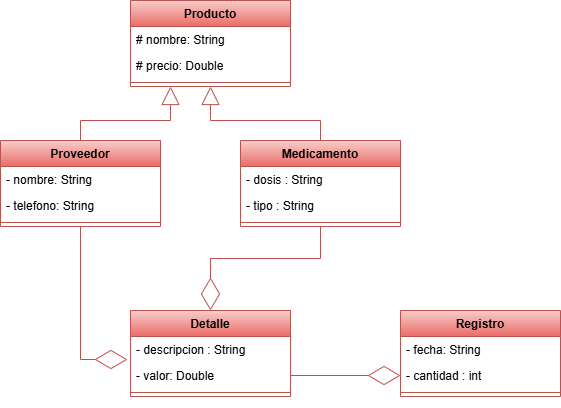

The diagram above was exported from draw.io. Its source (the exported page's mxGraphModel, read from the mxfile embedded in the PNG):
<mxGraphModel dx="786" dy="695" grid="1" gridSize="10" guides="1" tooltips="1" connect="1" arrows="1" fold="1" page="1" pageScale="1" pageWidth="827" pageHeight="1169" math="0" shadow="0">
  <root>
    <mxCell id="0" />
    <mxCell id="1" parent="0" />
    <mxCell id="27knYjevONxjnl3qC05n-2" value="Producto" style="swimlane;fontStyle=1;align=center;verticalAlign=top;childLayout=stackLayout;horizontal=1;startSize=26;horizontalStack=0;resizeParent=1;resizeParentMax=0;resizeLast=0;collapsible=1;marginBottom=0;whiteSpace=wrap;html=1;fillColor=#f8cecc;gradientColor=#ea6b66;strokeColor=#b85450;" vertex="1" parent="1">
      <mxGeometry x="210" y="140" width="160" height="86" as="geometry">
        <mxRectangle x="90" y="140" width="90" height="30" as="alternateBounds" />
      </mxGeometry>
    </mxCell>
    <mxCell id="27knYjevONxjnl3qC05n-3" value="# nombre: String" style="text;strokeColor=none;fillColor=none;align=left;verticalAlign=top;spacingLeft=4;spacingRight=4;overflow=hidden;rotatable=0;points=[[0,0.5],[1,0.5]];portConstraint=eastwest;whiteSpace=wrap;html=1;" vertex="1" parent="27knYjevONxjnl3qC05n-2">
      <mxGeometry y="26" width="160" height="26" as="geometry" />
    </mxCell>
    <mxCell id="27knYjevONxjnl3qC05n-6" value="# precio: Double" style="text;strokeColor=none;fillColor=none;align=left;verticalAlign=top;spacingLeft=4;spacingRight=4;overflow=hidden;rotatable=0;points=[[0,0.5],[1,0.5]];portConstraint=eastwest;whiteSpace=wrap;html=1;" vertex="1" parent="27knYjevONxjnl3qC05n-2">
      <mxGeometry y="52" width="160" height="26" as="geometry" />
    </mxCell>
    <mxCell id="27knYjevONxjnl3qC05n-4" value="" style="line;strokeWidth=1;fillColor=none;align=left;verticalAlign=middle;spacingTop=-1;spacingLeft=3;spacingRight=3;rotatable=0;labelPosition=right;points=[];portConstraint=eastwest;strokeColor=inherit;" vertex="1" parent="27knYjevONxjnl3qC05n-2">
      <mxGeometry y="78" width="160" height="8" as="geometry" />
    </mxCell>
    <mxCell id="27knYjevONxjnl3qC05n-16" style="edgeStyle=orthogonalEdgeStyle;rounded=0;orthogonalLoop=1;jettySize=auto;html=1;exitX=0.5;exitY=0;exitDx=0;exitDy=0;entryX=0.5;entryY=1;entryDx=0;entryDy=0;endArrow=block;endFill=0;endSize=16;fillColor=#f8cecc;gradientColor=#ea6b66;strokeColor=#b85450;" edge="1" parent="1" source="27knYjevONxjnl3qC05n-7" target="27knYjevONxjnl3qC05n-2">
      <mxGeometry relative="1" as="geometry">
        <mxPoint x="320" y="230" as="targetPoint" />
        <Array as="points">
          <mxPoint x="400" y="260" />
          <mxPoint x="290" y="260" />
        </Array>
      </mxGeometry>
    </mxCell>
    <mxCell id="27knYjevONxjnl3qC05n-23" style="edgeStyle=orthogonalEdgeStyle;rounded=0;orthogonalLoop=1;jettySize=auto;html=1;exitX=0.5;exitY=1;exitDx=0;exitDy=0;entryX=0.5;entryY=0;entryDx=0;entryDy=0;endArrow=diamondThin;endFill=0;endSize=30;fillColor=#f8cecc;gradientColor=#ea6b66;strokeColor=#b85450;" edge="1" parent="1" source="27knYjevONxjnl3qC05n-7" target="27knYjevONxjnl3qC05n-18">
      <mxGeometry relative="1" as="geometry" />
    </mxCell>
    <mxCell id="27knYjevONxjnl3qC05n-7" value="Medicamento" style="swimlane;fontStyle=1;align=center;verticalAlign=top;childLayout=stackLayout;horizontal=1;startSize=26;horizontalStack=0;resizeParent=1;resizeParentMax=0;resizeLast=0;collapsible=1;marginBottom=0;whiteSpace=wrap;html=1;fillColor=#f8cecc;gradientColor=#ea6b66;strokeColor=#b85450;" vertex="1" parent="1">
      <mxGeometry x="320" y="280" width="160" height="86" as="geometry">
        <mxRectangle x="90" y="140" width="90" height="30" as="alternateBounds" />
      </mxGeometry>
    </mxCell>
    <mxCell id="27knYjevONxjnl3qC05n-8" value="- dosis : String" style="text;strokeColor=none;fillColor=none;align=left;verticalAlign=top;spacingLeft=4;spacingRight=4;overflow=hidden;rotatable=0;points=[[0,0.5],[1,0.5]];portConstraint=eastwest;whiteSpace=wrap;html=1;" vertex="1" parent="27knYjevONxjnl3qC05n-7">
      <mxGeometry y="26" width="160" height="26" as="geometry" />
    </mxCell>
    <mxCell id="27knYjevONxjnl3qC05n-9" value="- tipo : String" style="text;strokeColor=none;fillColor=none;align=left;verticalAlign=top;spacingLeft=4;spacingRight=4;overflow=hidden;rotatable=0;points=[[0,0.5],[1,0.5]];portConstraint=eastwest;whiteSpace=wrap;html=1;" vertex="1" parent="27knYjevONxjnl3qC05n-7">
      <mxGeometry y="52" width="160" height="26" as="geometry" />
    </mxCell>
    <mxCell id="27knYjevONxjnl3qC05n-10" value="" style="line;strokeWidth=1;fillColor=none;align=left;verticalAlign=middle;spacingTop=-1;spacingLeft=3;spacingRight=3;rotatable=0;labelPosition=right;points=[];portConstraint=eastwest;strokeColor=inherit;" vertex="1" parent="27knYjevONxjnl3qC05n-7">
      <mxGeometry y="78" width="160" height="8" as="geometry" />
    </mxCell>
    <mxCell id="27knYjevONxjnl3qC05n-17" style="edgeStyle=orthogonalEdgeStyle;rounded=0;orthogonalLoop=1;jettySize=auto;html=1;entryX=0.25;entryY=1;entryDx=0;entryDy=0;exitX=0.5;exitY=0;exitDx=0;exitDy=0;endArrow=block;endFill=0;endSize=16;fillColor=#f8cecc;gradientColor=#ea6b66;strokeColor=#b85450;" edge="1" parent="1" source="27knYjevONxjnl3qC05n-11" target="27knYjevONxjnl3qC05n-2">
      <mxGeometry relative="1" as="geometry">
        <Array as="points">
          <mxPoint x="160" y="260" />
          <mxPoint x="250" y="260" />
        </Array>
      </mxGeometry>
    </mxCell>
    <mxCell id="27knYjevONxjnl3qC05n-11" value="Proveedor" style="swimlane;fontStyle=1;align=center;verticalAlign=top;childLayout=stackLayout;horizontal=1;startSize=26;horizontalStack=0;resizeParent=1;resizeParentMax=0;resizeLast=0;collapsible=1;marginBottom=0;whiteSpace=wrap;html=1;fillColor=#f8cecc;gradientColor=#ea6b66;strokeColor=#b85450;" vertex="1" parent="1">
      <mxGeometry x="80" y="280" width="160" height="86" as="geometry">
        <mxRectangle x="90" y="140" width="90" height="30" as="alternateBounds" />
      </mxGeometry>
    </mxCell>
    <mxCell id="27knYjevONxjnl3qC05n-15" value="- nombre: String" style="text;strokeColor=none;fillColor=none;align=left;verticalAlign=top;spacingLeft=4;spacingRight=4;overflow=hidden;rotatable=0;points=[[0,0.5],[1,0.5]];portConstraint=eastwest;whiteSpace=wrap;html=1;" vertex="1" parent="27knYjevONxjnl3qC05n-11">
      <mxGeometry y="26" width="160" height="26" as="geometry" />
    </mxCell>
    <mxCell id="27knYjevONxjnl3qC05n-13" value="- telefono: String" style="text;strokeColor=none;fillColor=none;align=left;verticalAlign=top;spacingLeft=4;spacingRight=4;overflow=hidden;rotatable=0;points=[[0,0.5],[1,0.5]];portConstraint=eastwest;whiteSpace=wrap;html=1;" vertex="1" parent="27knYjevONxjnl3qC05n-11">
      <mxGeometry y="52" width="160" height="26" as="geometry" />
    </mxCell>
    <mxCell id="27knYjevONxjnl3qC05n-14" value="" style="line;strokeWidth=1;fillColor=none;align=left;verticalAlign=middle;spacingTop=-1;spacingLeft=3;spacingRight=3;rotatable=0;labelPosition=right;points=[];portConstraint=eastwest;strokeColor=inherit;" vertex="1" parent="27knYjevONxjnl3qC05n-11">
      <mxGeometry y="78" width="160" height="8" as="geometry" />
    </mxCell>
    <mxCell id="27knYjevONxjnl3qC05n-18" value="Detalle" style="swimlane;fontStyle=1;align=center;verticalAlign=top;childLayout=stackLayout;horizontal=1;startSize=26;horizontalStack=0;resizeParent=1;resizeParentMax=0;resizeLast=0;collapsible=1;marginBottom=0;whiteSpace=wrap;html=1;fillColor=#f8cecc;gradientColor=#ea6b66;strokeColor=#b85450;" vertex="1" parent="1">
      <mxGeometry x="210" y="450" width="160" height="86" as="geometry">
        <mxRectangle x="90" y="140" width="90" height="30" as="alternateBounds" />
      </mxGeometry>
    </mxCell>
    <mxCell id="27knYjevONxjnl3qC05n-19" value="- descripcion : String" style="text;strokeColor=none;fillColor=none;align=left;verticalAlign=top;spacingLeft=4;spacingRight=4;overflow=hidden;rotatable=0;points=[[0,0.5],[1,0.5]];portConstraint=eastwest;whiteSpace=wrap;html=1;" vertex="1" parent="27knYjevONxjnl3qC05n-18">
      <mxGeometry y="26" width="160" height="26" as="geometry" />
    </mxCell>
    <mxCell id="27knYjevONxjnl3qC05n-20" value="- valor: Double" style="text;strokeColor=none;fillColor=none;align=left;verticalAlign=top;spacingLeft=4;spacingRight=4;overflow=hidden;rotatable=0;points=[[0,0.5],[1,0.5]];portConstraint=eastwest;whiteSpace=wrap;html=1;" vertex="1" parent="27knYjevONxjnl3qC05n-18">
      <mxGeometry y="52" width="160" height="26" as="geometry" />
    </mxCell>
    <mxCell id="27knYjevONxjnl3qC05n-21" value="" style="line;strokeWidth=1;fillColor=none;align=left;verticalAlign=middle;spacingTop=-1;spacingLeft=3;spacingRight=3;rotatable=0;labelPosition=right;points=[];portConstraint=eastwest;strokeColor=inherit;" vertex="1" parent="27knYjevONxjnl3qC05n-18">
      <mxGeometry y="78" width="160" height="8" as="geometry" />
    </mxCell>
    <mxCell id="27knYjevONxjnl3qC05n-22" style="edgeStyle=orthogonalEdgeStyle;rounded=0;orthogonalLoop=1;jettySize=auto;html=1;exitX=0.5;exitY=1;exitDx=0;exitDy=0;entryX=-0.019;entryY=0.885;entryDx=0;entryDy=0;entryPerimeter=0;endArrow=diamondThin;endFill=0;endSize=30;fillColor=#f8cecc;gradientColor=#ea6b66;strokeColor=#b85450;" edge="1" parent="1" source="27knYjevONxjnl3qC05n-11" target="27knYjevONxjnl3qC05n-19">
      <mxGeometry relative="1" as="geometry" />
    </mxCell>
    <mxCell id="27knYjevONxjnl3qC05n-24" value="Registro" style="swimlane;fontStyle=1;align=center;verticalAlign=top;childLayout=stackLayout;horizontal=1;startSize=26;horizontalStack=0;resizeParent=1;resizeParentMax=0;resizeLast=0;collapsible=1;marginBottom=0;whiteSpace=wrap;html=1;fillColor=#f8cecc;gradientColor=#ea6b66;strokeColor=#b85450;" vertex="1" parent="1">
      <mxGeometry x="480" y="450" width="160" height="86" as="geometry">
        <mxRectangle x="90" y="140" width="90" height="30" as="alternateBounds" />
      </mxGeometry>
    </mxCell>
    <mxCell id="27knYjevONxjnl3qC05n-25" value="- fecha: String" style="text;strokeColor=none;fillColor=none;align=left;verticalAlign=top;spacingLeft=4;spacingRight=4;overflow=hidden;rotatable=0;points=[[0,0.5],[1,0.5]];portConstraint=eastwest;whiteSpace=wrap;html=1;" vertex="1" parent="27knYjevONxjnl3qC05n-24">
      <mxGeometry y="26" width="160" height="26" as="geometry" />
    </mxCell>
    <mxCell id="27knYjevONxjnl3qC05n-26" value="- cantidad : int" style="text;strokeColor=none;fillColor=none;align=left;verticalAlign=top;spacingLeft=4;spacingRight=4;overflow=hidden;rotatable=0;points=[[0,0.5],[1,0.5]];portConstraint=eastwest;whiteSpace=wrap;html=1;" vertex="1" parent="27knYjevONxjnl3qC05n-24">
      <mxGeometry y="52" width="160" height="26" as="geometry" />
    </mxCell>
    <mxCell id="27knYjevONxjnl3qC05n-27" value="" style="line;strokeWidth=1;fillColor=none;align=left;verticalAlign=middle;spacingTop=-1;spacingLeft=3;spacingRight=3;rotatable=0;labelPosition=right;points=[];portConstraint=eastwest;strokeColor=inherit;" vertex="1" parent="27knYjevONxjnl3qC05n-24">
      <mxGeometry y="78" width="160" height="8" as="geometry" />
    </mxCell>
    <mxCell id="27knYjevONxjnl3qC05n-30" style="edgeStyle=orthogonalEdgeStyle;rounded=0;orthogonalLoop=1;jettySize=auto;html=1;exitX=1;exitY=0.5;exitDx=0;exitDy=0;entryX=0;entryY=0.5;entryDx=0;entryDy=0;endArrow=diamondThin;endFill=0;endSize=30;fillColor=#f8cecc;gradientColor=#ea6b66;strokeColor=#b85450;" edge="1" parent="1" source="27knYjevONxjnl3qC05n-20" target="27knYjevONxjnl3qC05n-26">
      <mxGeometry relative="1" as="geometry" />
    </mxCell>
  </root>
</mxGraphModel>